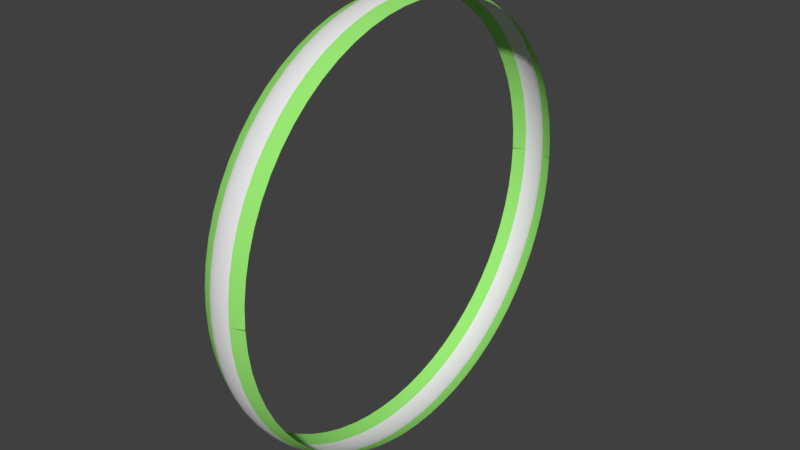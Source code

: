 # Source: Road.blend  (saved by Blender 2.77.0; exported with 4.5.12 LTS)
import bpy
from mathutils import Matrix  # noqa: F401  (used for matrix-valued properties, if any)

bpy.ops.wm.read_factory_settings(use_empty=True)
scene = bpy.context.scene
scene.name = 'Scene'

# ---- collections
col_collection_1 = bpy.data.collections.new('Collection 1'); scene.collection.children.link(col_collection_1)

# ---- materials (node trees are filled in below, after node groups)
mat_material = bpy.data.materials.new('Material')
mat_material.alpha_threshold = 0.0
mat_material.use_transparent_shadow = False
mat_material.roughness = 0.5
mat_material_001 = bpy.data.materials.new('Material.001')
mat_material_001.alpha_threshold = 0.0
mat_material_001.use_transparent_shadow = False
mat_material_001.diffuse_color = (0.3157, 0.8, 0.1717, 1.0)
mat_material_001.roughness = 0.5

# ---- material node trees

# ---- world
world_world = bpy.data.worlds.new('World'); scene.world = world_world
world_world.color = (0.05088, 0.05088, 0.05088)
world_world.use_sun_shadow = False
world_world.sun_shadow_jitter_overblur = 0.0
world_world.cycles.sampling_method = 'MANUAL'

# ---- meshes
me_cylinder_001 = bpy.data.meshes.new('Cylinder.001')
me_cylinder_001.from_pydata([(-0.04707, 0.9829, -5.86e-07), (-0.04707, -0.9829, 2.342e-07), (-0.04707, -0.9782, 0.09634), (-0.04707, -0.964, 0.1918), (-0.04707, -0.9406, 0.2853), (-0.04707, -0.9081, 0.3762), (-0.04707, -0.8669, 0.4634), (-0.04707, -0.8173, 0.5461), (-0.04707, -0.7598, 0.6236), (-0.04707, -0.695, 0.695), (-0.04707, -0.6236, 0.7598), (-0.04707, -0.5461, 0.8173), (-0.04707, -0.4634, 0.8669), (-0.04707, -0.3762, 0.9081), (-0.04707, -0.2853, 0.9406), (-0.04707, -0.1918, 0.964), (-0.04707, -0.09634, 0.9782), (-0.04707, -4.607e-07, 0.9829), (-0.04707, 0.09634, 0.9782), (-0.04707, 0.1918, 0.964), (-0.04707, 0.2853, 0.9406), (-0.04707, 0.3762, 0.9081), (-0.04707, 0.4634, 0.8669), (-0.04707, 0.5461, 0.8173), (-0.04707, 0.6236, 0.7598), (-0.04707, 0.695, 0.695), (-0.04707, 0.7598, 0.6236), (-0.04707, 0.8173, 0.5461), (-0.04707, 0.8669, 0.4634), (-0.04707, 0.9081, 0.3762), (-0.04707, 0.9406, 0.2853), (-0.04707, 0.964, 0.1918), (-0.04707, 0.9782, 0.09635), (-0.1017, 0.9577, 0.001802), (-0.1017, -0.9577, 0.001803), (-0.1017, -0.9531, 0.09568), (-0.1017, -0.9393, 0.1886), (-0.1017, -0.9165, 0.2798), (-0.1017, -0.8848, 0.3683), (-0.1017, -0.8446, 0.4533), (-0.1017, -0.7963, 0.5339), (-0.1017, -0.7403, 0.6094), (-0.1017, -0.6772, 0.679), (-0.1017, -0.6076, 0.7421), (-0.1017, -0.5321, 0.7981), (-0.1017, -0.4515, 0.8464), (-0.1017, -0.3665, 0.8866), (-0.1017, -0.278, 0.9183), (-0.1017, -0.1868, 0.9411), (-0.1017, -0.09387, 0.9549), (-0.1017, -4.529e-07, 0.9595), (-0.1017, 0.09387, 0.9549), (-0.1017, 0.1868, 0.9411), (-0.1017, 0.278, 0.9183), (-0.1017, 0.3665, 0.8866), (-0.1017, 0.4515, 0.8464), (-0.1017, 0.5321, 0.7981), (-0.1017, 0.6076, 0.7421), (-0.1017, 0.6772, 0.679), (-0.1017, 0.7403, 0.6094), (-0.1017, 0.7963, 0.5339), (-0.1017, 0.8446, 0.4533), (-0.1017, 0.8848, 0.3683), (-0.1017, 0.9165, 0.2798), (-0.1017, 0.9393, 0.1886), (-0.1017, 0.9531, 0.09568), (-6.257e-07, 0.989, -6.492e-07), (-6.257e-07, -0.989, 1.761e-07), (-6.257e-07, -0.9842, 0.09694), (-6.257e-07, -0.97, 0.1929), (-5.963e-07, -0.9464, 0.2871), (-5.963e-07, -0.9137, 0.3785), (-5.963e-07, -0.8722, 0.4662), (-5.963e-07, -0.8223, 0.5495), (-6.257e-07, -0.7645, 0.6274), (-6.257e-07, -0.6993, 0.6993), (-6.257e-07, -0.6274, 0.7645), (-5.963e-07, -0.5495, 0.8223), (-5.963e-07, -0.4662, 0.8722), (-6.257e-07, -0.3785, 0.9137), (-6.257e-07, -0.2871, 0.9464), (-5.963e-07, -0.1929, 0.97), (-6.257e-07, -0.09694, 0.9842), (-5.963e-07, -4.62e-07, 0.989), (-5.963e-07, 0.09694, 0.9842), (-6.257e-07, 0.1929, 0.97), (-5.963e-07, 0.2871, 0.9464), (-6.257e-07, 0.3785, 0.9137), (-6.257e-07, 0.4662, 0.8722), (-6.257e-07, 0.5495, 0.8223), (-6.257e-07, 0.6274, 0.7645), (-5.963e-07, 0.6993, 0.6993), (-5.963e-07, 0.7645, 0.6274), (-5.963e-07, 0.8223, 0.5495), (-5.963e-07, 0.8722, 0.4662), (-5.963e-07, 0.9137, 0.3785), (-5.963e-07, 0.9464, 0.2871), (-5.963e-07, 0.97, 0.1929), (-5.963e-07, 0.9842, 0.09694), (-0.02375, 0.9882, -6.41e-07), (-0.02375, -0.9882, 1.837e-07), (-0.02375, -0.9834, 0.09686), (-0.02375, -0.9692, 0.1928), (-0.02375, -0.9456, 0.2869), (-0.02375, -0.913, 0.3782), (-0.02375, -0.8715, 0.4658), (-0.02375, -0.8217, 0.549), (-0.02375, -0.7639, 0.6269), (-0.02375, -0.6988, 0.6988), (-0.02375, -0.6269, 0.7639), (-0.02375, -0.549, 0.8217), (-0.02375, -0.4658, 0.8715), (-0.02375, -0.3782, 0.913), (-0.02375, -0.2869, 0.9456), (-0.02375, -0.1928, 0.9692), (-0.02375, -0.09686, 0.9834), (-0.02375, -4.618e-07, 0.9882), (-0.02375, 0.09686, 0.9834), (-0.02375, 0.1928, 0.9692), (-0.02375, 0.2869, 0.9456), (-0.02375, 0.3782, 0.913), (-0.02375, 0.4658, 0.8715), (-0.02375, 0.549, 0.8217), (-0.02375, 0.6269, 0.7639), (-0.02375, 0.6988, 0.6988), (-0.02375, 0.7639, 0.6269), (-0.02375, 0.8217, 0.549), (-0.02375, 0.8715, 0.4658), (-0.02375, 0.913, 0.3782), (-0.02375, 0.9456, 0.2869), (-0.02375, 0.9692, 0.1928), (-0.02375, 0.9834, 0.09686)], [], [(100, 101, 2, 1), (101, 102, 3, 2), (102, 103, 4, 3), (103, 104, 5, 4), (104, 105, 6, 5), (105, 106, 7, 6), (106, 107, 8, 7), (107, 108, 9, 8), (108, 109, 10, 9), (109, 110, 11, 10), (110, 111, 12, 11), (111, 112, 13, 12), (112, 113, 14, 13), (113, 114, 15, 14), (114, 115, 16, 15), (115, 116, 17, 16), (116, 117, 18, 17), (117, 118, 19, 18), (118, 119, 20, 19), (119, 120, 21, 20), (120, 121, 22, 21), (121, 122, 23, 22), (122, 123, 24, 23), (123, 124, 25, 24), (124, 125, 26, 25), (125, 126, 27, 26), (126, 127, 28, 27), (127, 128, 29, 28), (128, 129, 30, 29), (129, 130, 31, 30), (130, 131, 32, 31), (131, 99, 0, 32), (14, 15, 48, 47), (23, 24, 57, 56), (32, 0, 33, 65), (6, 7, 40, 39), (15, 16, 49, 48), (24, 25, 58, 57), (7, 8, 41, 40), (16, 17, 50, 49), (25, 26, 59, 58), (8, 9, 42, 41), (17, 18, 51, 50), (26, 27, 60, 59), (9, 10, 43, 42), (18, 19, 52, 51), (27, 28, 61, 60), (1, 2, 35, 34), (10, 11, 44, 43), (19, 20, 53, 52), (28, 29, 62, 61), (2, 3, 36, 35), (11, 12, 45, 44), (20, 21, 54, 53), (29, 30, 63, 62), (3, 4, 37, 36), (12, 13, 46, 45), (21, 22, 55, 54), (30, 31, 64, 63), (4, 5, 38, 37), (13, 14, 47, 46), (22, 23, 56, 55), (31, 32, 65, 64), (5, 6, 39, 38), (98, 66, 99, 131), (97, 98, 131, 130), (96, 97, 130, 129), (95, 96, 129, 128), (94, 95, 128, 127), (93, 94, 127, 126), (92, 93, 126, 125), (91, 92, 125, 124), (90, 91, 124, 123), (89, 90, 123, 122), (88, 89, 122, 121), (87, 88, 121, 120), (86, 87, 120, 119), (85, 86, 119, 118), (84, 85, 118, 117), (83, 84, 117, 116), (82, 83, 116, 115), (81, 82, 115, 114), (80, 81, 114, 113), (79, 80, 113, 112), (78, 79, 112, 111), (77, 78, 111, 110), (76, 77, 110, 109), (75, 76, 109, 108), (74, 75, 108, 107), (73, 74, 107, 106), (72, 73, 106, 105), (71, 72, 105, 104), (70, 71, 104, 103), (69, 70, 103, 102), (68, 69, 102, 101), (67, 68, 101, 100)])
me_cylinder_001.polygons.foreach_set('use_smooth', [True] * 96)
me_cylinder_001.polygons.foreach_set('material_index', [0, 0, 0, 0, 0, 0, 0, 0, 0, 0, 0, 0, 0, 0, 0, 0, 0, 0, 0, 0, 0, 0, 0, 0, 0, 0, 0, 0, 0, 0, 0, 0, 1, 1, 1, 1, 1, 1, 1, 1, 1, 1, 1, 1, 1, 1, 1, 1, 1, 1, 1, 1, 1, 1, 1, 1, 1, 1, 1, 1, 1, 1, 1, 1, 0, 0, 0, 0, 0, 0, 0, 0, 0, 0, 0, 0, 0, 0, 0, 0, 0, 0, 0, 0, 0, 0, 0, 0, 0, 0, 0, 0, 0, 0, 0, 0])
_uv = me_cylinder_001.uv_layers.new(name='UVMap')
_uv.uv.foreach_set('vector', [0.002792, 0.1016, 0.03241, 0.09041, 0.0351, 0.09772, 0.005646, 0.1089, 0.03241, 0.09041, 0.06213, 0.0799, 0.06465, 0.08726, 0.0351, 0.09772, 0.06213, 0.0799, 0.09207, 0.07008, 0.09441, 0.0775, 0.06465, 0.08726, 0.09207, 0.07008, 0.1222, 0.06098, 0.1244, 0.06845, 0.09441, 0.0775, 0.1222, 0.06098, 0.1526, 0.05259, 0.1546, 0.06011, 0.1244, 0.06845, 0.1526, 0.05259, 0.1831, 0.04492, 0.1849, 0.05248, 0.1546, 0.06011, 0.1831, 0.04492, 0.2138, 0.03796, 0.2154, 0.04556, 0.1849, 0.05248, 0.2138, 0.03796, 0.2446, 0.03172, 0.2461, 0.03935, 0.2154, 0.04556, 0.2446, 0.03172, 0.2756, 0.0262, 0.2769, 0.03386, 0.2461, 0.03935, 0.2756, 0.0262, 0.3067, 0.0214, 0.3078, 0.02909, 0.2769, 0.03386, 0.3067, 0.0214, 0.3379, 0.01732, 0.3388, 0.02503, 0.3078, 0.02909, 0.3379, 0.01732, 0.3691, 0.01396, 0.3699, 0.02169, 0.3388, 0.02503, 0.3691, 0.01396, 0.4004, 0.01133, 0.401, 0.01906, 0.3699, 0.02169, 0.4004, 0.01133, 0.4318, 0.009414, 0.4322, 0.01716, 0.401, 0.01906, 0.4318, 0.009414, 0.4632, 0.008225, 0.4634, 0.01598, 0.4322, 0.01716, 0.4632, 0.008225, 0.4945, 0.007765, 0.4946, 0.01553, 0.4634, 0.01598, 0.4945, 0.007765, 0.526, 0.008006, 0.5258, 0.01578, 0.4946, 0.01553, 0.526, 0.008006, 0.5575, 0.008979, 0.5572, 0.01677, 0.5258, 0.01578, 0.5575, 0.008979, 0.5891, 0.01068, 0.5885, 0.01848, 0.5572, 0.01677, 0.5891, 0.01068, 0.6207, 0.01312, 0.62, 0.02093, 0.5885, 0.01848, 0.6207, 0.01312, 0.6523, 0.0163, 0.6514, 0.02411, 0.62, 0.02093, 0.6523, 0.0163, 0.6839, 0.0202, 0.6829, 0.02801, 0.6514, 0.02411, 0.6839, 0.0202, 0.7156, 0.02485, 0.7143, 0.03266, 0.6829, 0.02801, 0.7156, 0.02485, 0.7472, 0.03026, 0.7458, 0.03806, 0.7143, 0.03266, 0.7472, 0.03026, 0.7788, 0.03641, 0.7771, 0.0442, 0.7458, 0.03806, 0.7788, 0.03641, 0.8103, 0.04331, 0.8085, 0.05108, 0.7771, 0.0442, 0.8103, 0.04331, 0.8417, 0.05096, 0.8397, 0.05871, 0.8085, 0.05108, 0.8417, 0.05096, 0.873, 0.05936, 0.8708, 0.06708, 0.8397, 0.05871, 0.873, 0.05936, 0.9042, 0.06851, 0.9019, 0.0762, 0.8708, 0.06708, 0.9042, 0.06851, 0.9353, 0.07842, 0.9328, 0.08608, 0.9019, 0.0762, 0.9353, 0.07842, 0.9663, 0.0891, 0.9635, 0.09671, 0.9328, 0.08608, 0.9663, 0.0891, 0.9971, 0.1005, 0.9942, 0.1081, 0.9635, 0.09671, 0.401, 0.01906, 0.4322, 0.01716, 0.4332, 0.03649, 0.4026, 0.03837, 0.6829, 0.02801, 0.7143, 0.03266, 0.7108, 0.05215, 0.6799, 0.04751, 0.9635, 0.09671, 0.9942, 0.1081, 0.986, 0.127, 0.956, 0.1157, 0.1546, 0.06011, 0.1849, 0.05248, 0.1899, 0.07134, 0.1601, 0.07886, 0.4322, 0.01716, 0.4634, 0.01598, 0.4639, 0.03531, 0.4332, 0.03649, 0.7143, 0.03266, 0.7458, 0.03806, 0.7417, 0.05752, 0.7108, 0.05215, 0.1849, 0.05248, 0.2154, 0.04556, 0.22, 0.06451, 0.1899, 0.07134, 0.4634, 0.01598, 0.4946, 0.01553, 0.4946, 0.03485, 0.4639, 0.03531, 0.7458, 0.03806, 0.7771, 0.0442, 0.7726, 0.06362, 0.7417, 0.05752, 0.2154, 0.04556, 0.2461, 0.03935, 0.2502, 0.05839, 0.22, 0.06451, 0.4946, 0.01553, 0.5258, 0.01578, 0.5254, 0.03517, 0.4946, 0.03485, 0.7771, 0.0442, 0.8085, 0.05108, 0.8034, 0.07047, 0.7726, 0.06362, 0.2461, 0.03935, 0.2769, 0.03386, 0.2805, 0.05298, 0.2502, 0.05839, 0.5258, 0.01578, 0.5572, 0.01677, 0.5562, 0.0362, 0.5254, 0.03517, 0.8085, 0.05108, 0.8397, 0.05871, 0.8342, 0.07804, 0.8034, 0.07047, 0.005646, 0.1089, 0.0351, 0.09772, 0.04247, 0.116, 0.01364, 0.1271, 0.2769, 0.03386, 0.3078, 0.02909, 0.3109, 0.04827, 0.2805, 0.05298, 0.5572, 0.01677, 0.5885, 0.01848, 0.5871, 0.03795, 0.5562, 0.0362, 0.8397, 0.05871, 0.8708, 0.06708, 0.8648, 0.08634, 0.8342, 0.07804, 0.0351, 0.09772, 0.06465, 0.08726, 0.07154, 0.1056, 0.04247, 0.116, 0.3078, 0.02909, 0.3388, 0.02503, 0.3414, 0.04426, 0.3109, 0.04827, 0.5885, 0.01848, 0.62, 0.02093, 0.618, 0.04042, 0.5871, 0.03795, 0.8708, 0.06708, 0.9019, 0.0762, 0.8953, 0.09539, 0.8648, 0.08634, 0.06465, 0.08726, 0.09441, 0.0775, 0.1008, 0.09602, 0.07154, 0.1056, 0.3388, 0.02503, 0.3699, 0.02169, 0.372, 0.04097, 0.3414, 0.04426, 0.62, 0.02093, 0.6514, 0.02411, 0.6489, 0.04361, 0.618, 0.04042, 0.9019, 0.0762, 0.9328, 0.08608, 0.9257, 0.1052, 0.8953, 0.09539, 0.09441, 0.0775, 0.1244, 0.06845, 0.1304, 0.08709, 0.1008, 0.09602, 0.3699, 0.02169, 0.401, 0.01906, 0.4026, 0.03837, 0.372, 0.04097, 0.6514, 0.02411, 0.6829, 0.02801, 0.6799, 0.04751, 0.6489, 0.04361, 0.9328, 0.08608, 0.9635, 0.09671, 0.956, 0.1157, 0.9257, 0.1052, 0.1244, 0.06845, 0.1546, 0.06011, 0.1601, 0.07886, 0.1304, 0.08709, 0.969, 0.0815, 1.0, 0.09293, 0.9971, 0.1005, 0.9663, 0.0891, 0.9378, 0.07079, 0.969, 0.0815, 0.9663, 0.0891, 0.9353, 0.07842, 0.9066, 0.06085, 0.9378, 0.07079, 0.9353, 0.07842, 0.9042, 0.06851, 0.8752, 0.05166, 0.9066, 0.06085, 0.9042, 0.06851, 0.873, 0.05936, 0.8437, 0.04324, 0.8752, 0.05166, 0.873, 0.05936, 0.8417, 0.05096, 0.812, 0.03557, 0.8437, 0.04324, 0.8417, 0.05096, 0.8103, 0.04331, 0.7804, 0.02865, 0.812, 0.03557, 0.8103, 0.04331, 0.7788, 0.03641, 0.7486, 0.02248, 0.7804, 0.02865, 0.7788, 0.03641, 0.7472, 0.03026, 0.7168, 0.01707, 0.7486, 0.02248, 0.7472, 0.03026, 0.7156, 0.02485, 0.685, 0.01242, 0.7168, 0.01707, 0.7156, 0.02485, 0.6839, 0.0202, 0.6532, 0.008515, 0.685, 0.01242, 0.6839, 0.0202, 0.6523, 0.0163, 0.6213, 0.005344, 0.6532, 0.008515, 0.6523, 0.0163, 0.6207, 0.01312, 0.5896, 0.002913, 0.6213, 0.005344, 0.6207, 0.01312, 0.5891, 0.01068, 0.5578, 0.001221, 0.5896, 0.002913, 0.5891, 0.01068, 0.5575, 0.008979, 0.5261, 0.0002639, 0.5578, 0.001221, 0.5575, 0.008979, 0.526, 0.008006, 0.4945, 3.564e-05, 0.5261, 0.0002639, 0.526, 0.008006, 0.4945, 0.007765, 0.4629, 0.0005043, 0.4945, 3.564e-05, 0.4945, 0.007765, 0.4632, 0.008225, 0.4314, 0.001699, 0.4629, 0.0005043, 0.4632, 0.008225, 0.4318, 0.009414, 0.3999, 0.003621, 0.4314, 0.001699, 0.4318, 0.009414, 0.4004, 0.01133, 0.3684, 0.00627, 0.3999, 0.003621, 0.4004, 0.01133, 0.3691, 0.01396, 0.337, 0.009644, 0.3684, 0.00627, 0.3691, 0.01396, 0.3379, 0.01732, 0.3056, 0.01374, 0.337, 0.009644, 0.3379, 0.01732, 0.3067, 0.0214, 0.2743, 0.01857, 0.3056, 0.01374, 0.3067, 0.0214, 0.2756, 0.0262, 0.2432, 0.02412, 0.2743, 0.01857, 0.2756, 0.0262, 0.2446, 0.03172, 0.2122, 0.03039, 0.2432, 0.02412, 0.2446, 0.03172, 0.2138, 0.03796, 0.1813, 0.03739, 0.2122, 0.03039, 0.2138, 0.03796, 0.1831, 0.04492, 0.1506, 0.0451, 0.1813, 0.03739, 0.1831, 0.04492, 0.1526, 0.05259, 0.1201, 0.05354, 0.1506, 0.0451, 0.1526, 0.05259, 0.1222, 0.06098, 0.08974, 0.06269, 0.1201, 0.05354, 0.1222, 0.06098, 0.09207, 0.07008, 0.05963, 0.07256, 0.08974, 0.06269, 0.09207, 0.07008, 0.06213, 0.0799, 0.02975, 0.08313, 0.05963, 0.07256, 0.06213, 0.0799, 0.03241, 0.09041, 3.564e-05, 0.09434, 0.02975, 0.08313, 0.03241, 0.09041, 0.002792, 0.1016])
me_cylinder_001.materials.append(mat_material)
me_cylinder_001.materials.append(mat_material_001)
me_cylinder_001.use_remesh_preserve_volume = False
me_cylinder_001.use_remesh_preserve_attributes = False
me_cylinder_001.use_mirror_vertex_groups = False
me_cylinder_001.update()

# ---- objects
ob_cylinder = bpy.data.objects.new('Cylinder', me_cylinder_001)

# ---- transforms, parenting, visibility, modifiers, constraints
ob_cylinder.location = (0.0, 0.0, 0.0)
ob_cylinder.lineart.crease_threshold = 0.0
_m = ob_cylinder.modifiers.new('EdgeSplit', 'EDGE_SPLIT')
_m = ob_cylinder.modifiers.new('Mirror', 'MIRROR')
_m.use_axis = (True, False, True)

# ---- collection membership
col_collection_1.objects.link(ob_cylinder)

# ---- scene / render settings (as saved in the file)
scene.frame_start = 1; scene.frame_end = 250; scene.frame_set(1)
scene.render.engine = 'BLENDER_EEVEE_NEXT'
scene.render.resolution_percentage = 50
scene.render.dither_intensity = 0.0
scene.cycles.use_denoising = False
scene.cycles.samples = 128
scene.cycles.sampling_pattern = 'TABULATED_SOBOL'
scene.cycles.light_sampling_threshold = 0.0
scene.cycles.use_adaptive_sampling = False
scene.cycles.use_light_tree = False
scene.cycles.blur_glossy = 0.0
scene.cycles.sample_clamp_indirect = 0.0
scene.view_settings.view_transform = 'Standard'
bpy.context.view_layer.update()

# ---- added for rendering (the .blend has no active camera and no usable light): camera, sun
cam_auto = bpy.data.cameras.new('AutoCamera')
cam_auto.lens = 50.0
cam_auto.sensor_width = 36.0
cam_auto.clip_end = 1000.0
ob_auto_camera = bpy.data.objects.new('AutoCamera', cam_auto)
scene.collection.objects.link(ob_auto_camera)
ob_auto_camera.location = (2.59495, -3.11394, 2.07596)
ob_auto_camera.rotation_euler = (1.09748, -7.21219e-08, 0.694738)
scene.camera = ob_auto_camera
light_auto_sun = bpy.data.lights.new('AutoSun', 'SUN')
light_auto_sun.energy = 3.0
light_auto_sun.angle = 0.0523599
ob_auto_sun = bpy.data.objects.new('AutoSun', light_auto_sun)
scene.collection.objects.link(ob_auto_sun)
ob_auto_sun.rotation_euler = (0.872665, 0.174533, 0.523599)
bpy.context.view_layer.update()
